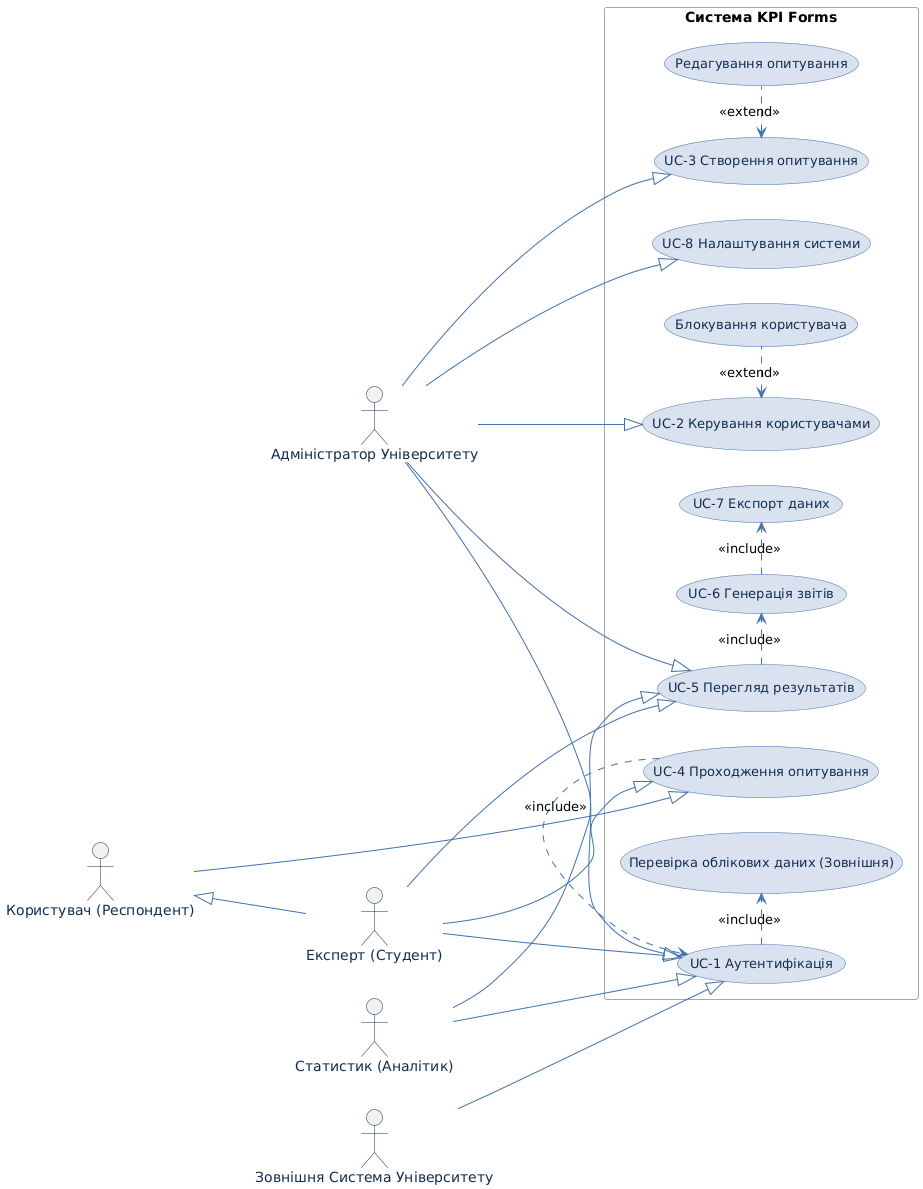

The diagram above was rendered by PlantUML. Its source (embedded in the PNG):
@startuml
left to right direction
skinparam packageStyle rectangle
skinparam usecase {
    BackgroundColor #DBE2EF
    BorderColor #3F72AF
    ArrowColor #3F72AF
    FontColor #112D4E
    FontSize 13
    shadowing true
}
skinparam actor {
    BorderColor #112D4E
    FontColor #112D4E
    FontSize 14
}
skinparam rectangle {
    BorderColor #A8A8A8
    BackgroundColor #FAFAFA
}

actor "Адміністратор Університету" as AdminU
actor "Експерт (Студент)" as Expert
actor "Користувач (Респондент)" as Respondent
actor "Статистик (Аналітик)" as Statistician
actor "Зовнішня Система Університету" as ExternalSystem

rectangle "Система KPI Forms" {
  usecase "UC-1 Аутентифікація" as UC1
  usecase "UC-2 Керування користувачами" as UC2
  usecase "UC-3 Створення опитування" as UC3
  usecase "UC-4 Проходження опитування" as UC4
  usecase "UC-5 Перегляд результатів" as UC5
  usecase "UC-6 Генерація звітів" as UC6
  usecase "UC-7 Експорт даних" as UC7
  usecase "UC-8 Налаштування системи" as UC8
  usecase "Блокування користувача" as UC_Block
  usecase "Редагування опитування" as UC_Edit
  usecase "Перевірка облікових даних (Зовнішня)" as UC_ExternalAuth
}

' Generalization
Respondent <|-- Expert
UC5 <|-- AdminU

' Association
AdminU --|> UC1
AdminU --|> UC2
AdminU --|> UC3
AdminU --|> UC8
Expert --|> UC1
Expert --|> UC4
Expert --|> UC5
Statistician --|> UC1
Statistician --|> UC5
Respondent --|> UC4
ExternalSystem --|> UC1

' Include
UC1 .> UC_ExternalAuth : <<include>>
UC4 .> UC1 : <<include>>
UC6 .> UC7 : <<include>>
UC5 .> UC6 : <<include>>

' Extend
UC2 <. UC_Block : <<extend>>
UC3 <. UC_Edit : <<extend>>
@enduml